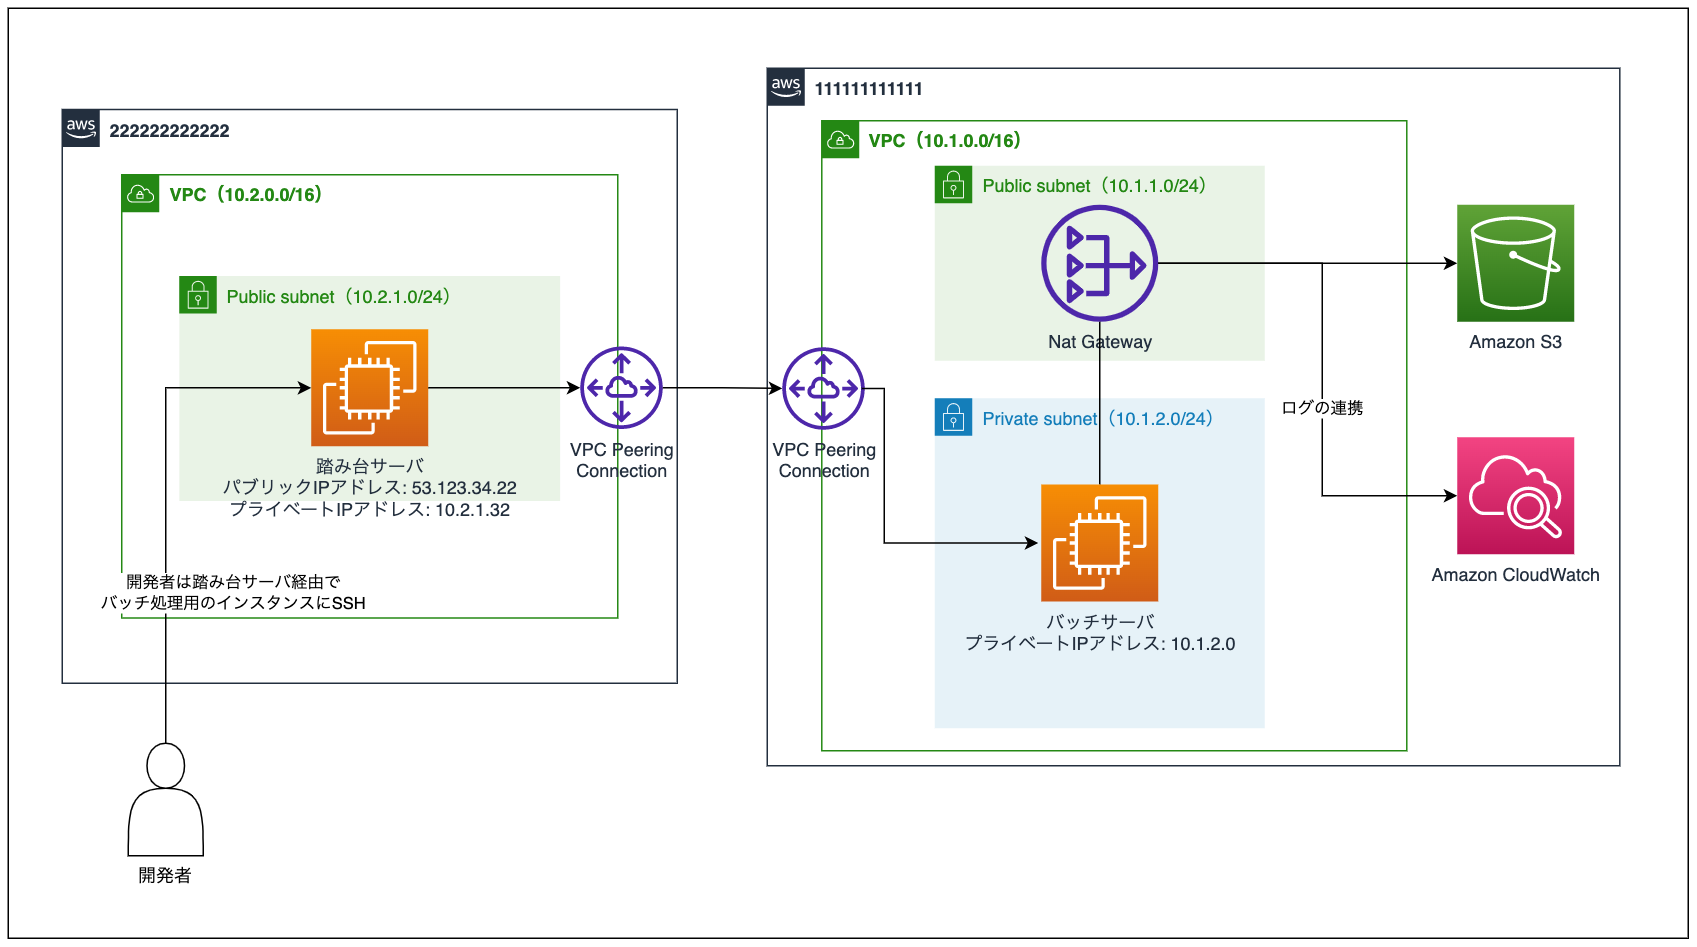

The diagram above was exported from draw.io. Its source (the exported page's mxGraphModel, read from the mxfile embedded in the PNG):
<mxGraphModel dx="2430" dy="712" grid="1" gridSize="10" guides="1" tooltips="1" connect="1" arrows="1" fold="1" page="1" pageScale="1" pageWidth="1169" pageHeight="827" math="0" shadow="0">
  <root>
    <mxCell id="0" />
    <mxCell id="1" parent="0" />
    <mxCell id="3hijx7rgOwssamg4DUQQ-1" value="" style="rounded=0;whiteSpace=wrap;html=1;fillColor=none;" vertex="1" parent="1">
      <mxGeometry x="-1140" y="30" width="1120" height="620" as="geometry" />
    </mxCell>
    <mxCell id="3hijx7rgOwssamg4DUQQ-18" value="" style="edgeStyle=orthogonalEdgeStyle;rounded=0;orthogonalLoop=1;jettySize=auto;html=1;" edge="1" parent="1">
      <mxGeometry relative="1" as="geometry">
        <mxPoint x="-486.1700000000001" y="322.5" as="sourcePoint" />
        <mxPoint x="-486.1700000000001" y="400.5" as="targetPoint" />
      </mxGeometry>
    </mxCell>
    <mxCell id="3hijx7rgOwssamg4DUQQ-21" value="&lt;b style=&quot;&quot;&gt;&lt;font color=&quot;#248814&quot;&gt;VPC（10.1.0.0/16）&lt;/font&gt;&lt;/b&gt;" style="points=[[0,0],[0.25,0],[0.5,0],[0.75,0],[1,0],[1,0.25],[1,0.5],[1,0.75],[1,1],[0.75,1],[0.5,1],[0.25,1],[0,1],[0,0.75],[0,0.5],[0,0.25]];outlineConnect=0;gradientColor=none;html=1;whiteSpace=wrap;fontSize=12;fontStyle=0;container=1;pointerEvents=0;collapsible=0;recursiveResize=0;shape=mxgraph.aws4.group;grIcon=mxgraph.aws4.group_vpc;strokeColor=#248814;fillColor=none;verticalAlign=top;align=left;spacingLeft=30;fontColor=#AAB7B8;dashed=0;" vertex="1" parent="1">
      <mxGeometry x="-597.64" y="105" width="390" height="420" as="geometry" />
    </mxCell>
    <mxCell id="3hijx7rgOwssamg4DUQQ-24" value="&lt;b&gt;111111111111&lt;/b&gt;" style="points=[[0,0],[0.25,0],[0.5,0],[0.75,0],[1,0],[1,0.25],[1,0.5],[1,0.75],[1,1],[0.75,1],[0.5,1],[0.25,1],[0,1],[0,0.75],[0,0.5],[0,0.25]];outlineConnect=0;gradientColor=none;html=1;whiteSpace=wrap;fontSize=12;fontStyle=0;container=1;pointerEvents=0;collapsible=0;recursiveResize=0;shape=mxgraph.aws4.group;grIcon=mxgraph.aws4.group_aws_cloud_alt;strokeColor=#232F3E;fillColor=none;verticalAlign=top;align=left;spacingLeft=30;fontColor=#232F3E;dashed=0;" vertex="1" parent="1">
      <mxGeometry x="-634" y="70" width="568.37" height="465" as="geometry" />
    </mxCell>
    <mxCell id="3hijx7rgOwssamg4DUQQ-37" value="Public subnet（10.1.1.0/24）" style="points=[[0,0],[0.25,0],[0.5,0],[0.75,0],[1,0],[1,0.25],[1,0.5],[1,0.75],[1,1],[0.75,1],[0.5,1],[0.25,1],[0,1],[0,0.75],[0,0.5],[0,0.25]];outlineConnect=0;gradientColor=none;html=1;whiteSpace=wrap;fontSize=12;fontStyle=0;container=1;pointerEvents=0;collapsible=0;recursiveResize=0;shape=mxgraph.aws4.group;grIcon=mxgraph.aws4.group_security_group;grStroke=0;strokeColor=#248814;fillColor=#E9F3E6;verticalAlign=top;align=left;spacingLeft=30;fontColor=#248814;dashed=0;" vertex="1" parent="3hijx7rgOwssamg4DUQQ-24">
      <mxGeometry x="111.66999999999996" y="65" width="220" height="130" as="geometry" />
    </mxCell>
    <mxCell id="3hijx7rgOwssamg4DUQQ-36" value="Nat Gateway" style="sketch=0;outlineConnect=0;fontColor=#232F3E;gradientColor=none;fillColor=#4D27AA;strokeColor=none;dashed=0;verticalLabelPosition=bottom;verticalAlign=top;align=center;html=1;fontSize=12;fontStyle=0;aspect=fixed;pointerEvents=1;shape=mxgraph.aws4.nat_gateway;" vertex="1" parent="3hijx7rgOwssamg4DUQQ-37">
      <mxGeometry x="71" y="26" width="78" height="78" as="geometry" />
    </mxCell>
    <mxCell id="3hijx7rgOwssamg4DUQQ-38" value="Private subnet（10.1.2.0/24）" style="points=[[0,0],[0.25,0],[0.5,0],[0.75,0],[1,0],[1,0.25],[1,0.5],[1,0.75],[1,1],[0.75,1],[0.5,1],[0.25,1],[0,1],[0,0.75],[0,0.5],[0,0.25]];outlineConnect=0;gradientColor=none;html=1;whiteSpace=wrap;fontSize=12;fontStyle=0;container=1;pointerEvents=0;collapsible=0;recursiveResize=0;shape=mxgraph.aws4.group;grIcon=mxgraph.aws4.group_security_group;grStroke=0;strokeColor=#147EBA;fillColor=#E6F2F8;verticalAlign=top;align=left;spacingLeft=30;fontColor=#147EBA;dashed=0;" vertex="1" parent="3hijx7rgOwssamg4DUQQ-24">
      <mxGeometry x="111.66999999999996" y="220" width="220" height="220" as="geometry" />
    </mxCell>
    <mxCell id="3hijx7rgOwssamg4DUQQ-20" value="Amazon CloudWatch" style="sketch=0;points=[[0,0,0],[0.25,0,0],[0.5,0,0],[0.75,0,0],[1,0,0],[0,1,0],[0.25,1,0],[0.5,1,0],[0.75,1,0],[1,1,0],[0,0.25,0],[0,0.5,0],[0,0.75,0],[1,0.25,0],[1,0.5,0],[1,0.75,0]];points=[[0,0,0],[0.25,0,0],[0.5,0,0],[0.75,0,0],[1,0,0],[0,1,0],[0.25,1,0],[0.5,1,0],[0.75,1,0],[1,1,0],[0,0.25,0],[0,0.5,0],[0,0.75,0],[1,0.25,0],[1,0.5,0],[1,0.75,0]];outlineConnect=0;fontColor=#232F3E;gradientColor=#F34482;gradientDirection=north;fillColor=#BC1356;strokeColor=#ffffff;dashed=0;verticalLabelPosition=bottom;verticalAlign=top;align=center;html=1;fontSize=12;fontStyle=0;aspect=fixed;shape=mxgraph.aws4.resourceIcon;resIcon=mxgraph.aws4.cloudwatch_2;rounded=0;fontFamily=Helvetica;" vertex="1" parent="3hijx7rgOwssamg4DUQQ-24">
      <mxGeometry x="460" y="246" width="78" height="78" as="geometry" />
    </mxCell>
    <mxCell id="3hijx7rgOwssamg4DUQQ-41" value="ログの連携" style="edgeStyle=orthogonalEdgeStyle;rounded=0;orthogonalLoop=1;jettySize=auto;html=1;entryX=0;entryY=0.5;entryDx=0;entryDy=0;entryPerimeter=0;" edge="1" parent="3hijx7rgOwssamg4DUQQ-24" source="3hijx7rgOwssamg4DUQQ-36" target="3hijx7rgOwssamg4DUQQ-20">
      <mxGeometry x="0.1675" relative="1" as="geometry">
        <Array as="points">
          <mxPoint x="370" y="130.5" />
          <mxPoint x="370" y="284.5" />
        </Array>
        <mxPoint as="offset" />
      </mxGeometry>
    </mxCell>
    <mxCell id="3hijx7rgOwssamg4DUQQ-76" value="VPC Peering&lt;br&gt;Connection" style="sketch=0;outlineConnect=0;fontColor=#232F3E;gradientColor=none;fillColor=#4D27AA;strokeColor=none;dashed=0;verticalLabelPosition=bottom;verticalAlign=top;align=center;html=1;fontSize=12;fontStyle=0;aspect=fixed;pointerEvents=1;shape=mxgraph.aws4.peering;" vertex="1" parent="3hijx7rgOwssamg4DUQQ-24">
      <mxGeometry x="9.999999999999886" y="186" width="55" height="55" as="geometry" />
    </mxCell>
    <mxCell id="3hijx7rgOwssamg4DUQQ-39" style="edgeStyle=orthogonalEdgeStyle;rounded=0;orthogonalLoop=1;jettySize=auto;html=1;endArrow=none;endFill=0;" edge="1" parent="1" source="3hijx7rgOwssamg4DUQQ-22" target="3hijx7rgOwssamg4DUQQ-36">
      <mxGeometry relative="1" as="geometry" />
    </mxCell>
    <mxCell id="3hijx7rgOwssamg4DUQQ-22" value="バッチサーバ&lt;br&gt;プライベートIPアドレス: 10.1.2.0" style="sketch=0;points=[[0,0,0],[0.25,0,0],[0.5,0,0],[0.75,0,0],[1,0,0],[0,1,0],[0.25,1,0],[0.5,1,0],[0.75,1,0],[1,1,0],[0,0.25,0],[0,0.5,0],[0,0.75,0],[1,0.25,0],[1,0.5,0],[1,0.75,0]];outlineConnect=0;fontColor=#232F3E;gradientColor=#F78E04;gradientDirection=north;fillColor=#D05C17;strokeColor=#ffffff;dashed=0;verticalLabelPosition=bottom;verticalAlign=top;align=center;html=1;fontSize=12;fontStyle=0;aspect=fixed;shape=mxgraph.aws4.resourceIcon;resIcon=mxgraph.aws4.ec2;" vertex="1" parent="1">
      <mxGeometry x="-451.33000000000004" y="347.5" width="78" height="78" as="geometry" />
    </mxCell>
    <mxCell id="3hijx7rgOwssamg4DUQQ-23" value="Amazon S3" style="sketch=0;points=[[0,0,0],[0.25,0,0],[0.5,0,0],[0.75,0,0],[1,0,0],[0,1,0],[0.25,1,0],[0.5,1,0],[0.75,1,0],[1,1,0],[0,0.25,0],[0,0.5,0],[0,0.75,0],[1,0.25,0],[1,0.5,0],[1,0.75,0]];outlineConnect=0;fontColor=#232F3E;gradientColor=#60A337;gradientDirection=north;fillColor=#277116;strokeColor=#ffffff;dashed=0;verticalLabelPosition=bottom;verticalAlign=top;align=center;html=1;fontSize=12;fontStyle=0;aspect=fixed;shape=mxgraph.aws4.resourceIcon;resIcon=mxgraph.aws4.s3;" vertex="1" parent="1">
      <mxGeometry x="-174" y="161" width="78" height="78" as="geometry" />
    </mxCell>
    <mxCell id="3hijx7rgOwssamg4DUQQ-40" style="edgeStyle=orthogonalEdgeStyle;rounded=0;orthogonalLoop=1;jettySize=auto;html=1;" edge="1" parent="1" source="3hijx7rgOwssamg4DUQQ-36" target="3hijx7rgOwssamg4DUQQ-23">
      <mxGeometry relative="1" as="geometry" />
    </mxCell>
    <mxCell id="3hijx7rgOwssamg4DUQQ-56" value="&lt;b&gt;222222222222&lt;/b&gt;" style="points=[[0,0],[0.25,0],[0.5,0],[0.75,0],[1,0],[1,0.25],[1,0.5],[1,0.75],[1,1],[0.75,1],[0.5,1],[0.25,1],[0,1],[0,0.75],[0,0.5],[0,0.25]];outlineConnect=0;gradientColor=none;html=1;whiteSpace=wrap;fontSize=12;fontStyle=0;container=1;pointerEvents=0;collapsible=0;recursiveResize=0;shape=mxgraph.aws4.group;grIcon=mxgraph.aws4.group_aws_cloud_alt;strokeColor=#232F3E;fillColor=none;verticalAlign=top;align=left;spacingLeft=30;fontColor=#232F3E;dashed=0;" vertex="1" parent="1">
      <mxGeometry x="-1104" y="97.5" width="410" height="382.5" as="geometry" />
    </mxCell>
    <mxCell id="3hijx7rgOwssamg4DUQQ-55" value="&lt;b style=&quot;&quot;&gt;&lt;font color=&quot;#248814&quot;&gt;VPC（10.2.0.0/16）&lt;/font&gt;&lt;/b&gt;" style="points=[[0,0],[0.25,0],[0.5,0],[0.75,0],[1,0],[1,0.25],[1,0.5],[1,0.75],[1,1],[0.75,1],[0.5,1],[0.25,1],[0,1],[0,0.75],[0,0.5],[0,0.25]];outlineConnect=0;gradientColor=none;html=1;whiteSpace=wrap;fontSize=12;fontStyle=0;container=1;pointerEvents=0;collapsible=0;recursiveResize=0;shape=mxgraph.aws4.group;grIcon=mxgraph.aws4.group_vpc;strokeColor=#248814;fillColor=none;verticalAlign=top;align=left;spacingLeft=30;fontColor=#AAB7B8;dashed=0;" vertex="1" parent="3hijx7rgOwssamg4DUQQ-56">
      <mxGeometry x="39.65999999999994" y="43.5" width="330.68" height="295.5" as="geometry" />
    </mxCell>
    <mxCell id="3hijx7rgOwssamg4DUQQ-57" value="Public subnet（10.2.1.0/24）" style="points=[[0,0],[0.25,0],[0.5,0],[0.75,0],[1,0],[1,0.25],[1,0.5],[1,0.75],[1,1],[0.75,1],[0.5,1],[0.25,1],[0,1],[0,0.75],[0,0.5],[0,0.25]];outlineConnect=0;gradientColor=none;html=1;whiteSpace=wrap;fontSize=12;fontStyle=0;container=1;pointerEvents=0;collapsible=0;recursiveResize=0;shape=mxgraph.aws4.group;grIcon=mxgraph.aws4.group_security_group;grStroke=0;strokeColor=#248814;fillColor=#E9F3E6;verticalAlign=top;align=left;spacingLeft=30;fontColor=#248814;dashed=0;" vertex="1" parent="3hijx7rgOwssamg4DUQQ-55">
      <mxGeometry x="38.41000000000006" y="67.5" width="253.85" height="150" as="geometry" />
    </mxCell>
    <mxCell id="3hijx7rgOwssamg4DUQQ-63" value="踏み台サーバ&lt;br&gt;パブリックIPアドレス: 53.123.34.22&lt;br&gt;プライベートIPアドレス: 10.2.1.32" style="sketch=0;points=[[0,0,0],[0.25,0,0],[0.5,0,0],[0.75,0,0],[1,0,0],[0,1,0],[0.25,1,0],[0.5,1,0],[0.75,1,0],[1,1,0],[0,0.25,0],[0,0.5,0],[0,0.75,0],[1,0.25,0],[1,0.5,0],[1,0.75,0]];outlineConnect=0;fontColor=#232F3E;gradientColor=#F78E04;gradientDirection=north;fillColor=#D05C17;strokeColor=#ffffff;dashed=0;verticalLabelPosition=bottom;verticalAlign=top;align=center;html=1;fontSize=12;fontStyle=0;aspect=fixed;shape=mxgraph.aws4.resourceIcon;resIcon=mxgraph.aws4.ec2;" vertex="1" parent="3hijx7rgOwssamg4DUQQ-57">
      <mxGeometry x="87.9200000000001" y="35.5" width="78" height="78" as="geometry" />
    </mxCell>
    <mxCell id="3hijx7rgOwssamg4DUQQ-70" value="VPC Peering&lt;br&gt;Connection" style="sketch=0;outlineConnect=0;fontColor=#232F3E;gradientColor=none;fillColor=#4D27AA;strokeColor=none;dashed=0;verticalLabelPosition=bottom;verticalAlign=top;align=center;html=1;fontSize=12;fontStyle=0;aspect=fixed;pointerEvents=1;shape=mxgraph.aws4.peering;" vertex="1" parent="3hijx7rgOwssamg4DUQQ-56">
      <mxGeometry x="345.33999999999986" y="158" width="55" height="55" as="geometry" />
    </mxCell>
    <mxCell id="3hijx7rgOwssamg4DUQQ-77" style="edgeStyle=orthogonalEdgeStyle;rounded=0;orthogonalLoop=1;jettySize=auto;html=1;fontColor=#000000;endArrow=classic;endFill=1;" edge="1" parent="3hijx7rgOwssamg4DUQQ-56" source="3hijx7rgOwssamg4DUQQ-63" target="3hijx7rgOwssamg4DUQQ-70">
      <mxGeometry relative="1" as="geometry" />
    </mxCell>
    <mxCell id="3hijx7rgOwssamg4DUQQ-68" style="edgeStyle=orthogonalEdgeStyle;rounded=0;orthogonalLoop=1;jettySize=auto;html=1;fontColor=#000000;endArrow=classic;endFill=1;" edge="1" parent="1" source="3hijx7rgOwssamg4DUQQ-67" target="3hijx7rgOwssamg4DUQQ-63">
      <mxGeometry relative="1" as="geometry">
        <Array as="points">
          <mxPoint x="-1035" y="283" />
        </Array>
      </mxGeometry>
    </mxCell>
    <mxCell id="3hijx7rgOwssamg4DUQQ-67" value="&lt;font color=&quot;#000000&quot;&gt;&lt;br&gt;&lt;br&gt;&lt;br&gt;&lt;br&gt;&lt;br&gt;&lt;br&gt;&lt;br&gt;開発者&lt;/font&gt;" style="shape=actor;whiteSpace=wrap;html=1;fontColor=#248814;" vertex="1" parent="1">
      <mxGeometry x="-1060" y="520" width="50" height="75" as="geometry" />
    </mxCell>
    <mxCell id="3hijx7rgOwssamg4DUQQ-78" style="edgeStyle=orthogonalEdgeStyle;rounded=0;orthogonalLoop=1;jettySize=auto;html=1;fontColor=#000000;endArrow=classic;endFill=1;" edge="1" parent="1" source="3hijx7rgOwssamg4DUQQ-70" target="3hijx7rgOwssamg4DUQQ-76">
      <mxGeometry relative="1" as="geometry" />
    </mxCell>
    <mxCell id="3hijx7rgOwssamg4DUQQ-79" value="開発者は踏み台サーバ経由で&lt;br&gt;バッチ処理用のインスタンスにSSH" style="edgeStyle=orthogonalEdgeStyle;rounded=0;orthogonalLoop=1;jettySize=auto;html=1;entryX=0;entryY=0.5;entryDx=0;entryDy=0;entryPerimeter=0;fontColor=#000000;endArrow=classic;endFill=1;" edge="1" parent="1">
      <mxGeometry x="0.0698" y="-435" relative="1" as="geometry">
        <mxPoint x="-571.0006249715921" y="283.5294117647061" as="sourcePoint" />
        <mxPoint x="-453.3300000000004" y="386.5000000000002" as="targetPoint" />
        <Array as="points">
          <mxPoint x="-556" y="284" />
          <mxPoint x="-556" y="386" />
        </Array>
        <mxPoint x="-435" y="-402" as="offset" />
      </mxGeometry>
    </mxCell>
  </root>
</mxGraphModel>